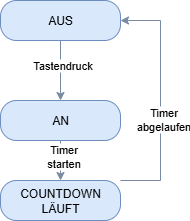

The diagram above was exported from draw.io. Its source (the exported page's mxGraphModel, read from the mxfile embedded in the PNG):
<mxGraphModel dx="1028" dy="612" grid="1" gridSize="10" guides="1" tooltips="1" connect="1" arrows="1" fold="1" page="1" pageScale="1" pageWidth="1169" pageHeight="827" math="0" shadow="0">
  <root>
    <mxCell id="0" />
    <mxCell id="1" parent="0" />
    <mxCell id="2" style="edgeStyle=orthogonalEdgeStyle;rounded=0;orthogonalLoop=1;jettySize=auto;html=1;entryX=0.5;entryY=0;entryDx=0;entryDy=0;strokeColor=#788AA3;fontColor=#46495D;fillColor=#B2C9AB;" edge="1" source="4" target="7" parent="1">
      <mxGeometry relative="1" as="geometry" />
    </mxCell>
    <mxCell id="3" value="Tastendruck" style="edgeLabel;html=1;align=center;verticalAlign=middle;resizable=0;points=[];" vertex="1" connectable="0" parent="2">
      <mxGeometry x="-0.19" y="1" relative="1" as="geometry">
        <mxPoint as="offset" />
      </mxGeometry>
    </mxCell>
    <mxCell id="4" value="AUS" style="rounded=1;whiteSpace=wrap;html=1;arcSize=40;labelBackgroundColor=none;fillColor=#dae8fc;strokeColor=#6c8ebf;" vertex="1" parent="1">
      <mxGeometry x="520" y="1160" width="120" height="40" as="geometry" />
    </mxCell>
    <mxCell id="5" style="edgeStyle=orthogonalEdgeStyle;rounded=0;orthogonalLoop=1;jettySize=auto;html=1;entryX=0.5;entryY=0;entryDx=0;entryDy=0;strokeColor=#788AA3;fontColor=#46495D;fillColor=#B2C9AB;" edge="1" source="7" target="10" parent="1">
      <mxGeometry relative="1" as="geometry" />
    </mxCell>
    <mxCell id="6" value="Timer&lt;div&gt;starten&lt;/div&gt;" style="edgeLabel;html=1;align=center;verticalAlign=middle;resizable=0;points=[];" vertex="1" connectable="0" parent="5">
      <mxGeometry x="-0.24" y="2" relative="1" as="geometry">
        <mxPoint as="offset" />
      </mxGeometry>
    </mxCell>
    <mxCell id="7" value="AN" style="rounded=1;whiteSpace=wrap;html=1;arcSize=40;labelBackgroundColor=none;fillColor=#dae8fc;strokeColor=#6c8ebf;" vertex="1" parent="1">
      <mxGeometry x="520" y="1260" width="120" height="40" as="geometry" />
    </mxCell>
    <mxCell id="8" style="edgeStyle=orthogonalEdgeStyle;rounded=0;orthogonalLoop=1;jettySize=auto;html=1;entryX=1;entryY=0.5;entryDx=0;entryDy=0;strokeColor=#788AA3;fontColor=#46495D;fillColor=#B2C9AB;" edge="1" source="10" target="4" parent="1">
      <mxGeometry relative="1" as="geometry">
        <Array as="points">
          <mxPoint x="680" y="1340" />
          <mxPoint x="680" y="1180" />
        </Array>
      </mxGeometry>
    </mxCell>
    <mxCell id="9" value="Timer&lt;div&gt;abgelaufen&lt;/div&gt;" style="edgeLabel;html=1;align=center;verticalAlign=middle;resizable=0;points=[];" vertex="1" connectable="0" parent="8">
      <mxGeometry x="-0.152" y="-2" relative="1" as="geometry">
        <mxPoint as="offset" />
      </mxGeometry>
    </mxCell>
    <mxCell id="10" value="COUNTDOWN LÄUFT" style="rounded=1;whiteSpace=wrap;html=1;arcSize=40;labelBackgroundColor=none;fillColor=#dae8fc;strokeColor=#6c8ebf;" vertex="1" parent="1">
      <mxGeometry x="520" y="1340" width="120" height="40" as="geometry" />
    </mxCell>
  </root>
</mxGraphModel>